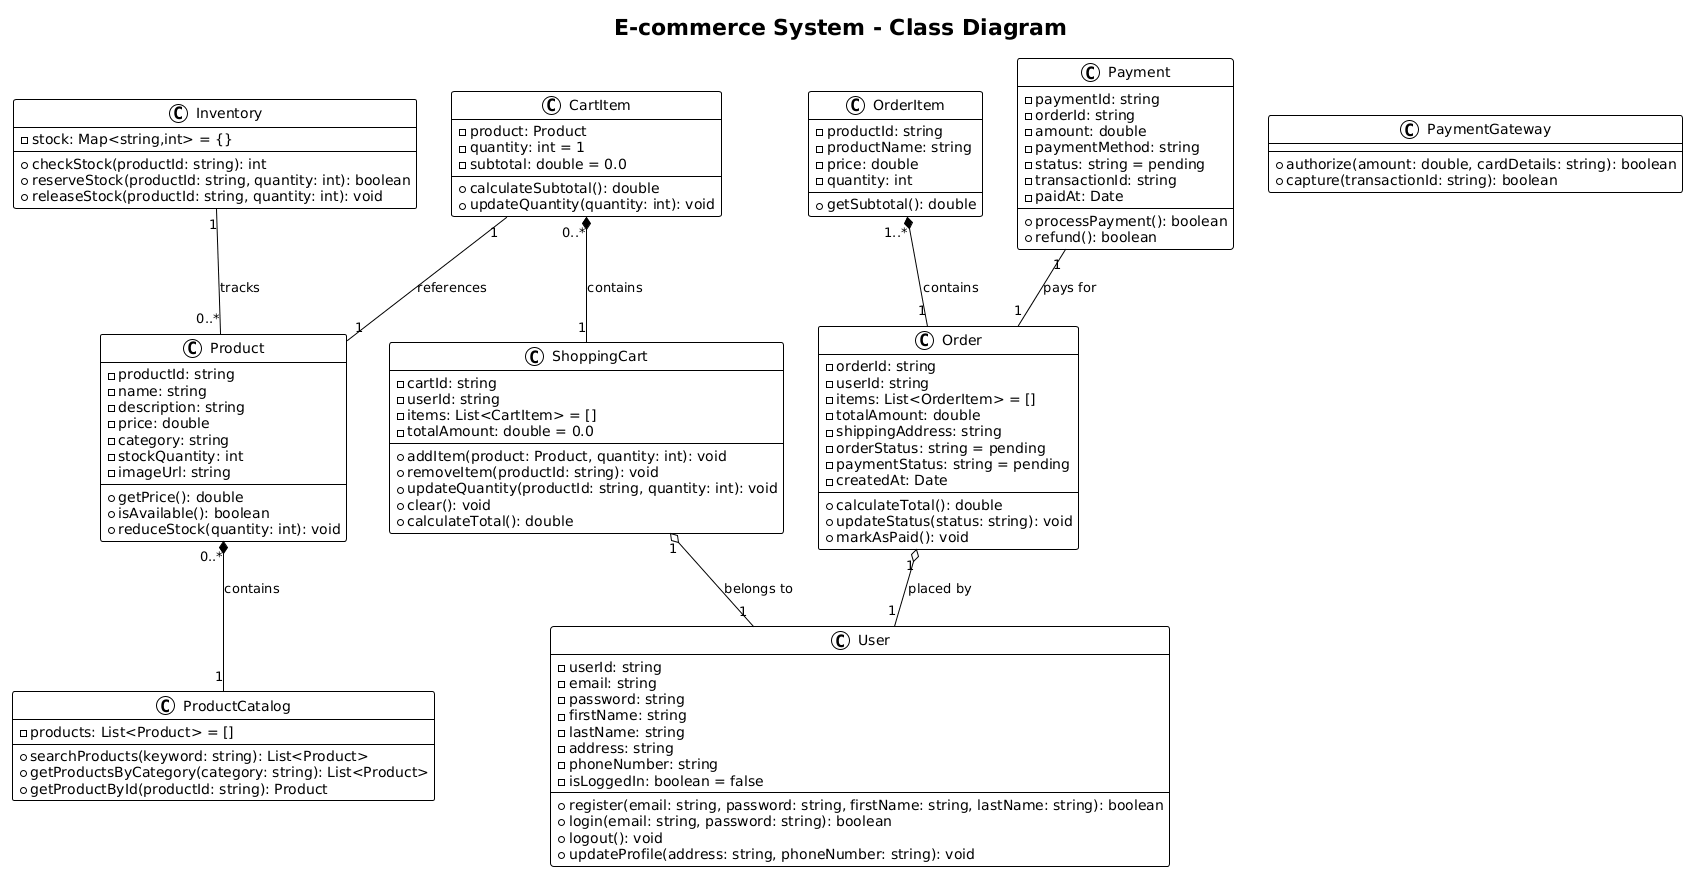

The diagram above was rendered by PlantUML. Its source (embedded in the PNG):
@startuml
!theme plain
title E-commerce System - Class Diagram

class "User" as user {
  -userId: string
  -email: string
  -password: string
  -firstName: string
  -lastName: string
  -address: string
  -phoneNumber: string
  -isLoggedIn: boolean = false
  --
  +register(email: string, password: string, firstName: string, lastName: string): boolean
  +login(email: string, password: string): boolean
  +logout(): void
  +updateProfile(address: string, phoneNumber: string): void
}

class "Product" as product {
  -productId: string
  -name: string
  -description: string
  -price: double
  -category: string
  -stockQuantity: int
  -imageUrl: string
  --
  +getPrice(): double
  +isAvailable(): boolean
  +reduceStock(quantity: int): void
}

class "ShoppingCart" as shopping_cart {
  -cartId: string
  -userId: string
  -items: List<CartItem> = []
  -totalAmount: double = 0.0
  --
  +addItem(product: Product, quantity: int): void
  +removeItem(productId: string): void
  +updateQuantity(productId: string, quantity: int): void
  +clear(): void
  +calculateTotal(): double
}

class "CartItem" as cart_item {
  -product: Product
  -quantity: int = 1
  -subtotal: double = 0.0
  --
  +calculateSubtotal(): double
  +updateQuantity(quantity: int): void
}

class "Order" as order {
  -orderId: string
  -userId: string
  -items: List<OrderItem> = []
  -totalAmount: double
  -shippingAddress: string
  -orderStatus: string = pending
  -paymentStatus: string = pending
  -createdAt: Date
  --
  +calculateTotal(): double
  +updateStatus(status: string): void
  +markAsPaid(): void
}

class "OrderItem" as order_item {
  -productId: string
  -productName: string
  -price: double
  -quantity: int
  --
  +getSubtotal(): double
}

class "Payment" as payment {
  -paymentId: string
  -orderId: string
  -amount: double
  -paymentMethod: string
  -status: string = pending
  -transactionId: string
  -paidAt: Date
  --
  +processPayment(): boolean
  +refund(): boolean
}

class "PaymentGateway" as payment_gateway {
  +authorize(amount: double, cardDetails: string): boolean
  +capture(transactionId: string): boolean
}

class "ProductCatalog" as product_catalog {
  -products: List<Product> = []
  --
  +searchProducts(keyword: string): List<Product>
  +getProductsByCategory(category: string): List<Product>
  +getProductById(productId: string): Product
}

class "Inventory" as inventory {
  -stock: Map<string,int> = {}
  --
  +checkStock(productId: string): int
  +reserveStock(productId: string, quantity: int): boolean
  +releaseStock(productId: string, quantity: int): void
}

shopping_cart "1" o-- "1" user : belongs to

cart_item "0..*" *-- "1" shopping_cart : contains

cart_item "1" -- "1" product : references

order "1" o-- "1" user : placed by

order_item "1..*" *-- "1" order : contains

payment "1" -- "1" order : pays for

product "0..*" *-- "1" product_catalog : contains

inventory "1" -- "0..*" product : tracks
@enduml